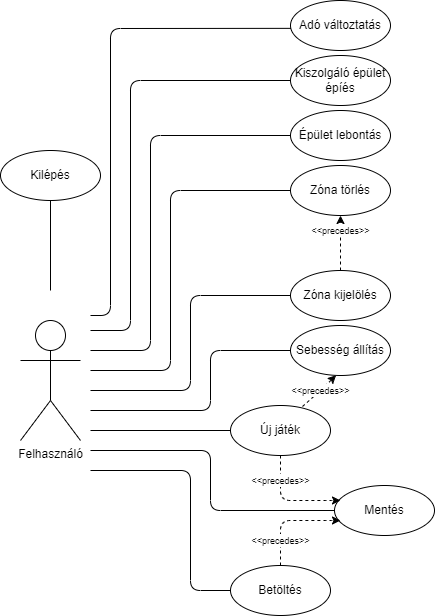

The diagram above was exported from draw.io. Its source (the exported page's mxGraphModel, read from the mxfile embedded in the PNG):
<mxGraphModel dx="894" dy="1028" grid="1" gridSize="10" guides="1" tooltips="1" connect="1" arrows="1" fold="1" page="1" pageScale="1" pageWidth="827" pageHeight="1169" math="0" shadow="0">
  <root>
    <mxCell id="0" />
    <mxCell id="1" parent="0" />
    <mxCell id="LpNjjQqWPBPuRG1UXq3W-1" value="Felhasználó" style="shape=umlActor;verticalLabelPosition=bottom;verticalAlign=top;html=1;outlineConnect=0;" vertex="1" parent="1">
      <mxGeometry x="70" y="430" width="60" height="120" as="geometry" />
    </mxCell>
    <mxCell id="LpNjjQqWPBPuRG1UXq3W-4" value="Új játék" style="ellipse;whiteSpace=wrap;html=1;" vertex="1" parent="1">
      <mxGeometry x="280" y="515" width="100" height="50" as="geometry" />
    </mxCell>
    <mxCell id="LpNjjQqWPBPuRG1UXq3W-6" value="Zóna kijelölés" style="ellipse;whiteSpace=wrap;html=1;" vertex="1" parent="1">
      <mxGeometry x="340" y="380" width="100" height="50" as="geometry" />
    </mxCell>
    <mxCell id="LpNjjQqWPBPuRG1UXq3W-8" value="Kiszolgáló épület épíés" style="ellipse;whiteSpace=wrap;html=1;" vertex="1" parent="1">
      <mxGeometry x="340" y="165" width="100" height="50" as="geometry" />
    </mxCell>
    <mxCell id="LpNjjQqWPBPuRG1UXq3W-9" value="Mentés" style="ellipse;whiteSpace=wrap;html=1;" vertex="1" parent="1">
      <mxGeometry x="384" y="595" width="100" height="50" as="geometry" />
    </mxCell>
    <mxCell id="LpNjjQqWPBPuRG1UXq3W-10" value="Betöltés" style="ellipse;whiteSpace=wrap;html=1;" vertex="1" parent="1">
      <mxGeometry x="280" y="675" width="100" height="50" as="geometry" />
    </mxCell>
    <mxCell id="LpNjjQqWPBPuRG1UXq3W-11" value="Sebesség állítás" style="ellipse;whiteSpace=wrap;html=1;" vertex="1" parent="1">
      <mxGeometry x="340" y="435" width="100" height="50" as="geometry" />
    </mxCell>
    <mxCell id="LpNjjQqWPBPuRG1UXq3W-12" value="Épület lebontás" style="ellipse;whiteSpace=wrap;html=1;" vertex="1" parent="1">
      <mxGeometry x="340" y="220" width="100" height="50" as="geometry" />
    </mxCell>
    <mxCell id="LpNjjQqWPBPuRG1UXq3W-13" value="Adó változtatás" style="ellipse;whiteSpace=wrap;html=1;" vertex="1" parent="1">
      <mxGeometry x="340" y="110" width="100" height="50" as="geometry" />
    </mxCell>
    <mxCell id="LpNjjQqWPBPuRG1UXq3W-14" value="Zóna törlés" style="ellipse;whiteSpace=wrap;html=1;" vertex="1" parent="1">
      <mxGeometry x="340" y="275" width="100" height="50" as="geometry" />
    </mxCell>
    <mxCell id="LpNjjQqWPBPuRG1UXq3W-16" value="Kilépés" style="ellipse;whiteSpace=wrap;html=1;" vertex="1" parent="1">
      <mxGeometry x="50" y="260" width="100" height="50" as="geometry" />
    </mxCell>
    <mxCell id="LpNjjQqWPBPuRG1UXq3W-17" value="" style="endArrow=none;html=1;rounded=0;entryX=0.5;entryY=1;entryDx=0;entryDy=0;endFill=0;" edge="1" parent="1" target="LpNjjQqWPBPuRG1UXq3W-16">
      <mxGeometry width="50" height="50" relative="1" as="geometry">
        <mxPoint x="100" y="400" as="sourcePoint" />
        <mxPoint x="170" y="370" as="targetPoint" />
      </mxGeometry>
    </mxCell>
    <mxCell id="LpNjjQqWPBPuRG1UXq3W-18" value="" style="endArrow=none;html=1;rounded=0;entryX=0;entryY=0.5;entryDx=0;entryDy=0;" edge="1" parent="1" target="LpNjjQqWPBPuRG1UXq3W-4">
      <mxGeometry width="50" height="50" relative="1" as="geometry">
        <mxPoint x="140" y="540" as="sourcePoint" />
        <mxPoint x="220" y="520" as="targetPoint" />
      </mxGeometry>
    </mxCell>
    <mxCell id="LpNjjQqWPBPuRG1UXq3W-19" value="" style="endArrow=none;html=1;rounded=1;entryX=0;entryY=0.5;entryDx=0;entryDy=0;" edge="1" parent="1" target="LpNjjQqWPBPuRG1UXq3W-10">
      <mxGeometry width="50" height="50" relative="1" as="geometry">
        <mxPoint x="140" y="580" as="sourcePoint" />
        <mxPoint x="180" y="710" as="targetPoint" />
        <Array as="points">
          <mxPoint x="240" y="580" />
          <mxPoint x="240" y="700" />
        </Array>
      </mxGeometry>
    </mxCell>
    <mxCell id="LpNjjQqWPBPuRG1UXq3W-20" value="" style="endArrow=none;html=1;rounded=1;entryX=0;entryY=0.5;entryDx=0;entryDy=0;" edge="1" parent="1" target="LpNjjQqWPBPuRG1UXq3W-9">
      <mxGeometry width="50" height="50" relative="1" as="geometry">
        <mxPoint x="140" y="560" as="sourcePoint" />
        <mxPoint x="370" y="650" as="targetPoint" />
        <Array as="points">
          <mxPoint x="260" y="560" />
          <mxPoint x="260" y="620" />
        </Array>
      </mxGeometry>
    </mxCell>
    <mxCell id="LpNjjQqWPBPuRG1UXq3W-21" value="" style="endArrow=none;html=1;rounded=1;entryX=0;entryY=0.5;entryDx=0;entryDy=0;" edge="1" parent="1" target="LpNjjQqWPBPuRG1UXq3W-11">
      <mxGeometry width="50" height="50" relative="1" as="geometry">
        <mxPoint x="140" y="520" as="sourcePoint" />
        <mxPoint x="320" y="460" as="targetPoint" />
        <Array as="points">
          <mxPoint x="260" y="520" />
          <mxPoint x="260" y="460" />
        </Array>
      </mxGeometry>
    </mxCell>
    <mxCell id="LpNjjQqWPBPuRG1UXq3W-23" value="" style="endArrow=none;html=1;rounded=1;entryX=0;entryY=0.5;entryDx=0;entryDy=0;" edge="1" parent="1" target="LpNjjQqWPBPuRG1UXq3W-6">
      <mxGeometry width="50" height="50" relative="1" as="geometry">
        <mxPoint x="140" y="500" as="sourcePoint" />
        <mxPoint x="460" y="390" as="targetPoint" />
        <Array as="points">
          <mxPoint x="240" y="500" />
          <mxPoint x="240" y="405" />
        </Array>
      </mxGeometry>
    </mxCell>
    <mxCell id="LpNjjQqWPBPuRG1UXq3W-24" value="" style="endArrow=none;html=1;rounded=1;entryX=0;entryY=0.5;entryDx=0;entryDy=0;" edge="1" parent="1" target="LpNjjQqWPBPuRG1UXq3W-14">
      <mxGeometry width="50" height="50" relative="1" as="geometry">
        <mxPoint x="140" y="480" as="sourcePoint" />
        <mxPoint x="510" y="320" as="targetPoint" />
        <Array as="points">
          <mxPoint x="220" y="480" />
          <mxPoint x="220" y="300" />
        </Array>
      </mxGeometry>
    </mxCell>
    <mxCell id="LpNjjQqWPBPuRG1UXq3W-26" value="" style="endArrow=none;html=1;rounded=1;entryX=0;entryY=0.5;entryDx=0;entryDy=0;" edge="1" parent="1" target="LpNjjQqWPBPuRG1UXq3W-12">
      <mxGeometry width="50" height="50" relative="1" as="geometry">
        <mxPoint x="140" y="460" as="sourcePoint" />
        <mxPoint x="650" y="240" as="targetPoint" />
        <Array as="points">
          <mxPoint x="200" y="460" />
          <mxPoint x="200" y="245" />
        </Array>
      </mxGeometry>
    </mxCell>
    <mxCell id="LpNjjQqWPBPuRG1UXq3W-27" value="&lt;font style=&quot;font-size: 9px;&quot;&gt;&amp;lt;&amp;lt;precedes&amp;gt;&amp;gt;&lt;/font&gt;" style="endArrow=classic;dashed=1;html=1;rounded=0;exitX=0.5;exitY=0;exitDx=0;exitDy=0;entryX=0.5;entryY=1;entryDx=0;entryDy=0;startArrow=none;startFill=0;endFill=1;" edge="1" parent="1" source="LpNjjQqWPBPuRG1UXq3W-6" target="LpNjjQqWPBPuRG1UXq3W-14">
      <mxGeometry x="0.4545" width="50" height="50" relative="1" as="geometry">
        <mxPoint x="350" y="400" as="sourcePoint" />
        <mxPoint x="400" y="350" as="targetPoint" />
        <Array as="points">
          <mxPoint x="390" y="350" />
        </Array>
        <mxPoint as="offset" />
      </mxGeometry>
    </mxCell>
    <mxCell id="LpNjjQqWPBPuRG1UXq3W-32" value="&lt;font style=&quot;font-size: 9px;&quot;&gt;&amp;lt;&amp;lt;precedes&amp;gt;&amp;gt;&lt;/font&gt;" style="endArrow=classic;dashed=1;html=1;rounded=0;entryX=0.456;entryY=0.996;entryDx=0;entryDy=0;startArrow=none;startFill=0;endFill=1;entryPerimeter=0;exitX=0.72;exitY=0.02;exitDx=0;exitDy=0;exitPerimeter=0;" edge="1" parent="1" source="LpNjjQqWPBPuRG1UXq3W-4" target="LpNjjQqWPBPuRG1UXq3W-11">
      <mxGeometry x="0.0502" width="50" height="50" relative="1" as="geometry">
        <mxPoint x="360" y="510" as="sourcePoint" />
        <mxPoint x="420" y="480" as="targetPoint" />
        <Array as="points">
          <mxPoint x="370" y="500" />
        </Array>
        <mxPoint as="offset" />
      </mxGeometry>
    </mxCell>
    <mxCell id="LpNjjQqWPBPuRG1UXq3W-33" value="&lt;font style=&quot;font-size: 9px;&quot;&gt;&amp;lt;&amp;lt;precedes&amp;gt;&amp;gt;&lt;/font&gt;" style="endArrow=classic;dashed=1;html=1;rounded=1;startArrow=none;startFill=0;endFill=1;exitX=0.5;exitY=1;exitDx=0;exitDy=0;" edge="1" parent="1" source="LpNjjQqWPBPuRG1UXq3W-4">
      <mxGeometry x="-0.5238" width="50" height="50" relative="1" as="geometry">
        <mxPoint x="380" y="581" as="sourcePoint" />
        <mxPoint x="390" y="610" as="targetPoint" />
        <Array as="points">
          <mxPoint x="330" y="610" />
          <mxPoint x="380" y="610" />
        </Array>
        <mxPoint as="offset" />
      </mxGeometry>
    </mxCell>
    <mxCell id="LpNjjQqWPBPuRG1UXq3W-34" value="&lt;font style=&quot;font-size: 9px;&quot;&gt;&amp;lt;&amp;lt;precedes&amp;gt;&amp;gt;&lt;/font&gt;" style="endArrow=classic;dashed=1;html=1;rounded=1;startArrow=none;startFill=0;endFill=1;exitX=0.5;exitY=0;exitDx=0;exitDy=0;" edge="1" parent="1" source="LpNjjQqWPBPuRG1UXq3W-10">
      <mxGeometry x="-0.5238" width="50" height="50" relative="1" as="geometry">
        <mxPoint x="340" y="615" as="sourcePoint" />
        <mxPoint x="390" y="630" as="targetPoint" />
        <Array as="points">
          <mxPoint x="330" y="630" />
          <mxPoint x="380" y="630" />
        </Array>
        <mxPoint as="offset" />
      </mxGeometry>
    </mxCell>
    <mxCell id="LpNjjQqWPBPuRG1UXq3W-35" value="" style="endArrow=none;html=1;rounded=1;entryX=0;entryY=0.5;entryDx=0;entryDy=0;" edge="1" parent="1" target="LpNjjQqWPBPuRG1UXq3W-8">
      <mxGeometry width="50" height="50" relative="1" as="geometry">
        <mxPoint x="140" y="440" as="sourcePoint" />
        <mxPoint x="340" y="190" as="targetPoint" />
        <Array as="points">
          <mxPoint x="180" y="440" />
          <mxPoint x="180" y="190" />
        </Array>
      </mxGeometry>
    </mxCell>
    <mxCell id="LpNjjQqWPBPuRG1UXq3W-36" value="" style="endArrow=none;html=1;rounded=1;entryX=0.004;entryY=0.557;entryDx=0;entryDy=0;entryPerimeter=0;" edge="1" parent="1" target="LpNjjQqWPBPuRG1UXq3W-13">
      <mxGeometry width="50" height="50" relative="1" as="geometry">
        <mxPoint x="140" y="425" as="sourcePoint" />
        <mxPoint x="340" y="175" as="targetPoint" />
        <Array as="points">
          <mxPoint x="160" y="425" />
          <mxPoint x="160" y="138" />
        </Array>
      </mxGeometry>
    </mxCell>
  </root>
</mxGraphModel>